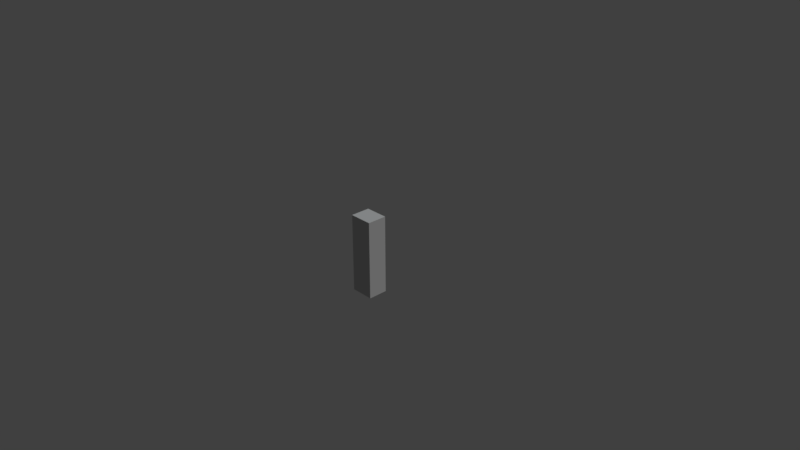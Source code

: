 # Source: CBase.blend  (saved by Blender 2.78.0; exported with 4.5.12 LTS)
import bpy
from mathutils import Matrix  # noqa: F401  (used for matrix-valued properties, if any)

bpy.ops.wm.read_factory_settings(use_empty=True)
scene = bpy.context.scene
scene.name = 'Scene'

# ---- collections
col_collection_1 = bpy.data.collections.new('Collection 1'); scene.collection.children.link(col_collection_1)

# ---- materials (node trees are filled in below, after node groups)
mat_material_masonry = bpy.data.materials.new('Material MAsonry')
mat_material_masonry.alpha_threshold = 0.0
mat_material_masonry.use_transparent_shadow = False
mat_material_masonry.diffuse_color = (0.7294, 0.7608, 0.7686, 1.0)
mat_material_masonry.specular_color = (0.9, 0.9, 0.9)
mat_material_masonry.roughness = 0.5
mat_material_masonry.specular_intensity = 0.0
mat_material_cbase = bpy.data.materials.new('Material CBase')
mat_material_cbase.alpha_threshold = 0.0
mat_material_cbase.use_transparent_shadow = False
mat_material_cbase.diffuse_color = (0.588, 0.588, 0.588, 1.0)
mat_material_cbase.specular_color = (0.9, 0.9, 0.9)
mat_material_cbase.roughness = 0.5
mat_material_cbase.specular_intensity = 0.0

# ---- material node trees

# ---- world
world_world = bpy.data.worlds.new('World'); scene.world = world_world
world_world.color = (0.05088, 0.05088, 0.05088)
world_world.use_sun_shadow = False
world_world.sun_shadow_jitter_overblur = 0.0
world_world.cycles.sampling_method = 'MANUAL'

# ---- cameras
cam_camera = bpy.data.cameras.new('Camera')
cam_camera.clip_end = 100.0
cam_camera.lens = 35.0
cam_camera.sensor_width = 32.0
cam_camera.sensor_height = 18.0
cam_camera.ortho_scale = 7.314
cam_camera.dof.focus_distance = 0.0
cam_camera.dof.aperture_fstop = 128.0

# ---- lights
light_lamp = bpy.data.lights.new('Lamp', 'SUN')
light_lamp.transmission_factor = 0.0
light_lamp.cutoff_distance = 30.0
light_lamp.angle = 0.1993
light_lamp.energy = 1.0
light_lamp.shadow_buffer_clip_start = 1.001
light_lamp.shadow_soft_size = 0.1
light_lamp.shadow_cascade_max_distance = 1000.0

# ---- meshes
me_untitled = bpy.data.meshes.new('Untitled')
me_untitled.from_pydata([(-53.5, -102.0, 7.403), (-40.9, -102.0, 7.403), (-40.9, -102.0, -3.227), (-53.5, -102.0, -3.227), (-53.5, -144.7, 7.403), (-53.5, -144.7, -3.227), (-40.9, -144.7, -3.227), (-40.9, -144.7, 7.403)], [], [(0, 1, 2, 3), (0, 4, 7, 1), (1, 7, 6, 2), (2, 6, 5, 3), (3, 5, 4, 0)])
me_untitled.polygons.foreach_set('use_smooth', [True] * 5)
me_untitled.polygons.foreach_set('material_index', [0, 1, 1, 1, 1])
_k = set([(0, 1), (0, 3), (0, 4), (1, 2), (1, 7), (2, 3), (2, 6), (3, 5)])
me_untitled.attributes.new('sharp_edge', 'BOOLEAN', 'EDGE').data.foreach_set('value', [ (min(e.vertices), max(e.vertices)) in _k for e in me_untitled.edges])
_uv = me_untitled.uv_layers.new(name='UVChannel_1')
_uv.uv.foreach_set('vector', [-0.9626, 1.009, -0.9626, 0.8574, -0.4689, 0.8574, -0.4689, 1.009, 0.9624, 0.005551, 0.9624, 0.9894, 0.001801, 0.9894, 0.001802, 0.005551, 3.544, 0.005551, 3.544, 0.9894, 2.733, 0.9894, 2.733, 0.005551, 1.923, 0.005551, 1.923, 0.9894, 0.9624, 0.9894, 0.9624, 0.005551, 1.923, 0.9894, 1.923, 0.005551, 2.733, 0.005551, 2.733, 0.9894])
me_untitled.materials.append(mat_material_masonry)
me_untitled.materials.append(mat_material_cbase)
me_untitled.use_remesh_preserve_volume = False
me_untitled.use_remesh_preserve_attributes = False
me_untitled.use_mirror_vertex_groups = False
me_untitled.update()
me_untitled.normals_split_custom_set([tuple(v) for v in zip(*[iter([0.0, 1.0, 1.823e-06, 0.0, 1.0, 1.823e-06, 0.0, 1.0, 1.823e-06, 0.0, 1.0, 1.823e-06, 0.0, -1.252e-06, 1.0, 0.0, -1.252e-06, 1.0, 0.0, -1.252e-06, 1.0, 0.0, -1.252e-06, 1.0, 1.0, 9.117e-09, 0.0, 1.0, 9.117e-09, 0.0, 1.0, 9.117e-09, 0.0, 1.0, 9.117e-09, 0.0, 0.0, 1.297e-06, -1.0, 0.0, 1.297e-06, -1.0, 0.0, 1.297e-06, -1.0, 0.0, 1.297e-06, -1.0, -1.0, 1.098e-07, 0.0, -1.0, 1.098e-07, 0.0, -1.0, 1.098e-07, 0.0, -1.0, 1.098e-07, 0.0])] * 3)])

# ---- objects
ob_object005 = bpy.data.objects.new('Object005', me_untitled)
ob_lamp = bpy.data.objects.new('Lamp', light_lamp)
ob_camera = bpy.data.objects.new('Camera', cam_camera)

# ---- transforms, parenting, visibility, modifiers, constraints
ob_object005.location = (1.199, 0.05303, 3.133)
ob_object005.rotation_euler = (1.571, -0.0, 0.0)
ob_object005.scale = (0.0254, 0.0254, 0.0254)
ob_object005.color = (0.8, 0.8, 0.8, 1.0)
ob_object005.lineart.crease_threshold = 0.0
ob_lamp.location = (4.076, 1.005, 5.904)
ob_lamp.rotation_euler = (0.6503, 0.05522, 1.866)
ob_lamp.lock_rotations_4d = False
ob_lamp.empty_display_type = 'ARROWS'
ob_lamp.color = (0.0, 0.0, 0.0, 0.0)
ob_lamp.lineart.crease_threshold = 0.0
ob_camera.location = (7.481, -6.508, 5.344)
ob_camera.rotation_euler = (1.109, 0.0, 0.8149)
ob_camera.lock_rotations_4d = False
ob_camera.empty_display_type = 'ARROWS'
ob_camera.color = (0.0, 0.0, 0.0, 0.0)
ob_camera.display_type = 'WIRE'
ob_camera.lineart.crease_threshold = 0.0

# ---- collection membership
col_collection_1.objects.link(ob_object005)
col_collection_1.objects.link(ob_lamp)
col_collection_1.objects.link(ob_camera)

# ---- scene / render settings (as saved in the file)
scene.camera = ob_camera
scene.frame_start = 1; scene.frame_end = 250; scene.frame_set(1)
scene.render.engine = 'BLENDER_EEVEE_NEXT'
scene.render.resolution_percentage = 50
scene.render.fps = 30
scene.render.dither_intensity = 0.0
scene.cycles.use_denoising = False
scene.cycles.samples = 128
scene.cycles.sampling_pattern = 'TABULATED_SOBOL'
scene.cycles.light_sampling_threshold = 0.0
scene.cycles.use_adaptive_sampling = False
scene.cycles.use_light_tree = False
scene.cycles.blur_glossy = 0.0
scene.cycles.sample_clamp_indirect = 0.0
scene.view_settings.view_transform = 'Standard'
bpy.context.view_layer.update()
